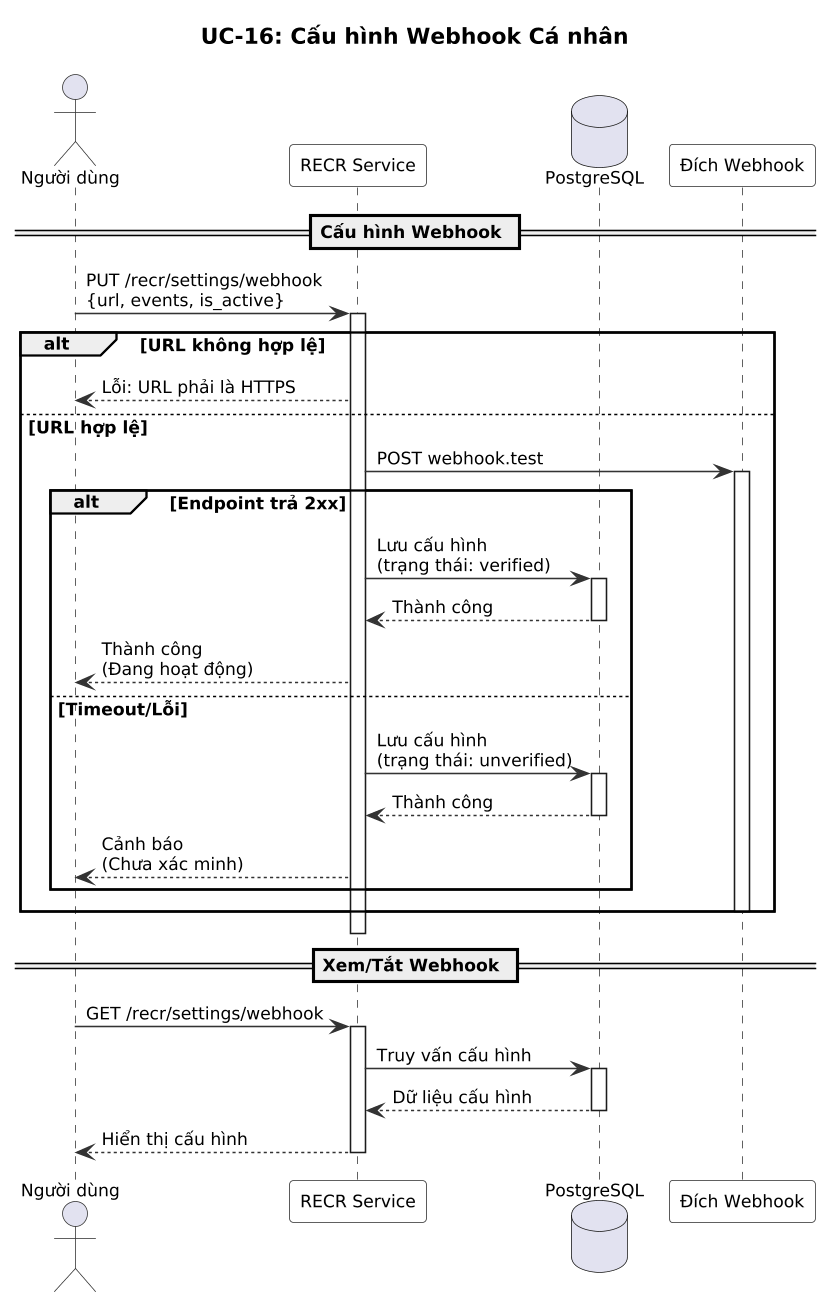

The diagram above was rendered by PlantUML. Its source (embedded in the PNG):
@startuml
' UC-16: Cấu hình Webhook Cá nhân - Sơ đồ Chuỗi
skinparam dpi 150
skinparam defaultFontSize 11
skinparam nodesep 15
skinparam ranksep 15
skinparam sequence {
  ArrowColor #333333
  ActorBorderColor #333333
  LifeLineBorderColor #333333
  ParticipantBackgroundColor #F8F8F8
  ParticipantBorderColor #333333
}

title UC-16: Cấu hình Webhook Cá nhân

actor "Người dùng" as User
participant "RECR Service" as R
database "PostgreSQL" as DB
participant "Đích Webhook" as Ext

== Cấu hình Webhook ==

User -> R : PUT /recr/settings/webhook\n{url, events, is_active}
activate R

alt URL không hợp lệ
  R --> User : Lỗi: URL phải là HTTPS
else URL hợp lệ
  R -> Ext : POST webhook.test
  activate Ext
  alt Endpoint trả 2xx
    R -> DB : Lưu cấu hình\n(trạng thái: verified)
    activate DB
    DB --> R : Thành công
    deactivate DB
    R --> User : Thành công\n(Đang hoạt động)
  else Timeout/Lỗi
    R -> DB : Lưu cấu hình\n(trạng thái: unverified)
    activate DB
    DB --> R : Thành công
    deactivate DB
    R --> User : Cảnh báo\n(Chưa xác minh)
  end
  deactivate Ext
end
deactivate R

== Xem/Tắt Webhook ==

User -> R : GET /recr/settings/webhook
activate R
R -> DB : Truy vấn cấu hình
activate DB
DB --> R : Dữ liệu cấu hình
deactivate DB
R --> User : Hiển thị cấu hình
deactivate R

@enduml